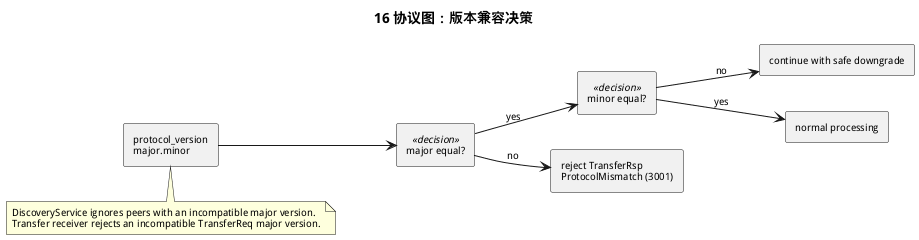

The diagram above was rendered by PlantUML. Its source (embedded in the PNG):
@startuml
title 16 协议图：版本兼容决策
left to right direction
skinparam defaultFontSize 10

rectangle "protocol_version\nmajor.minor" as Version
rectangle "major equal?" as Major <<decision>>
rectangle "minor equal?" as Minor <<decision>>
rectangle "reject TransferRsp\nProtocolMismatch (3001)" as Reject
rectangle "continue with safe downgrade" as Downgrade
rectangle "normal processing" as Normal

Version --> Major
Major --> Reject : no
Major --> Minor : yes
Minor --> Downgrade : no
Minor --> Normal : yes

note bottom of Version
DiscoveryService ignores peers with an incompatible major version.
Transfer receiver rejects an incompatible TransferReq major version.
end note
@enduml